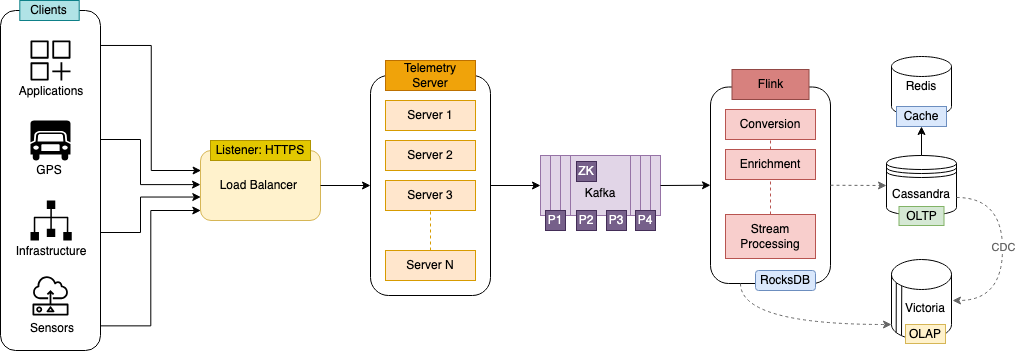

The diagram above was exported from draw.io. Its source (the exported page's mxGraphModel, read from the mxfile embedded in the PNG):
<mxGraphModel dx="1193" dy="758" grid="1" gridSize="10" guides="1" tooltips="1" connect="1" arrows="1" fold="1" page="1" pageScale="1" pageWidth="827" pageHeight="1169" math="0" shadow="0">
  <root>
    <mxCell id="0" />
    <mxCell id="1" parent="0" />
    <mxCell id="UU_yUu_k9GiRrBz8-NcR-4" value="Load Balancer&amp;nbsp;" style="rounded=1;whiteSpace=wrap;html=1;fillColor=#fff2cc;strokeColor=#d6b656;fillStyle=auto;" vertex="1" parent="1">
      <mxGeometry x="290" y="310" width="120" height="70" as="geometry" />
    </mxCell>
    <mxCell id="UU_yUu_k9GiRrBz8-NcR-5" value="" style="sketch=0;outlineConnect=0;fontColor=#232F3E;gradientColor=none;fillColor=#000000;strokeColor=none;dashed=0;verticalLabelPosition=bottom;verticalAlign=top;align=center;html=1;fontSize=12;fontStyle=0;aspect=fixed;pointerEvents=1;shape=mxgraph.aws4.generic_application;" vertex="1" parent="1">
      <mxGeometry x="120" y="200" width="40" height="40" as="geometry" />
    </mxCell>
    <mxCell id="UU_yUu_k9GiRrBz8-NcR-6" value="" style="shape=mxgraph.signs.transportation.truck_6;html=1;pointerEvents=1;fillColor=#000000;strokeColor=none;verticalLabelPosition=bottom;verticalAlign=top;align=center;" vertex="1" parent="1">
      <mxGeometry x="120" y="280" width="40" height="40" as="geometry" />
    </mxCell>
    <mxCell id="UU_yUu_k9GiRrBz8-NcR-7" value="" style="sketch=0;pointerEvents=1;shadow=0;dashed=0;html=1;strokeColor=none;fillColor=#000000;aspect=fixed;labelPosition=center;verticalLabelPosition=bottom;verticalAlign=top;align=center;outlineConnect=0;shape=mxgraph.vvd.infrastructure;" vertex="1" parent="1">
      <mxGeometry x="120" y="360" width="41.24" height="40" as="geometry" />
    </mxCell>
    <mxCell id="UU_yUu_k9GiRrBz8-NcR-8" value="" style="sketch=0;outlineConnect=0;fontColor=#232F3E;gradientColor=none;strokeColor=#000000;fillColor=#ffffff;dashed=0;verticalLabelPosition=bottom;verticalAlign=top;align=center;html=1;fontSize=12;fontStyle=0;aspect=fixed;shape=mxgraph.aws4.resourceIcon;resIcon=mxgraph.aws4.sensor;" vertex="1" parent="1">
      <mxGeometry x="115" y="430" width="50" height="50" as="geometry" />
    </mxCell>
    <mxCell id="UU_yUu_k9GiRrBz8-NcR-9" value="" style="endArrow=classic;html=1;rounded=0;entryX=0;entryY=0.5;entryDx=0;entryDy=0;edgeStyle=elbowEdgeStyle;exitX=0.997;exitY=0.854;exitDx=0;exitDy=0;exitPerimeter=0;" edge="1" parent="1">
      <mxGeometry relative="1" as="geometry">
        <mxPoint x="190.00000000000006" y="485.36000000000007" as="sourcePoint" />
        <mxPoint x="290.3" y="370" as="targetPoint" />
        <Array as="points">
          <mxPoint x="240.3" y="405" />
        </Array>
      </mxGeometry>
    </mxCell>
    <mxCell id="UU_yUu_k9GiRrBz8-NcR-11" value="" style="endArrow=classic;html=1;rounded=0;entryX=0;entryY=0.5;entryDx=0;entryDy=0;edgeStyle=elbowEdgeStyle;exitX=0.997;exitY=0.619;exitDx=0;exitDy=0;exitPerimeter=0;" edge="1" parent="1">
      <mxGeometry width="50" height="50" relative="1" as="geometry">
        <mxPoint x="190" y="392" as="sourcePoint" />
        <mxPoint x="290.3" y="356.54" as="targetPoint" />
        <Array as="points">
          <mxPoint x="230" y="371.54" />
        </Array>
      </mxGeometry>
    </mxCell>
    <mxCell id="UU_yUu_k9GiRrBz8-NcR-12" value="" style="endArrow=classic;html=1;rounded=0;entryX=0;entryY=0.5;entryDx=0;entryDy=0;edgeStyle=elbowEdgeStyle;exitX=1.001;exitY=0.382;exitDx=0;exitDy=0;exitPerimeter=0;" edge="1" parent="1">
      <mxGeometry width="50" height="50" relative="1" as="geometry">
        <mxPoint x="190.10000000000002" y="299" as="sourcePoint" />
        <mxPoint x="290" y="344.12" as="targetPoint" />
        <Array as="points">
          <mxPoint x="230" y="319.12" />
        </Array>
      </mxGeometry>
    </mxCell>
    <mxCell id="UU_yUu_k9GiRrBz8-NcR-13" value="" style="endArrow=classic;html=1;rounded=0;entryX=0;entryY=0.5;entryDx=0;entryDy=0;edgeStyle=elbowEdgeStyle;exitX=0.994;exitY=0.147;exitDx=0;exitDy=0;exitPerimeter=0;" edge="1" parent="1">
      <mxGeometry width="50" height="50" relative="1" as="geometry">
        <mxPoint x="189.99999999999997" y="204.97999999999996" as="sourcePoint" />
        <mxPoint x="290.6" y="330" as="targetPoint" />
        <Array as="points" />
      </mxGeometry>
    </mxCell>
    <mxCell id="UU_yUu_k9GiRrBz8-NcR-14" value="" style="rounded=1;whiteSpace=wrap;html=1;" vertex="1" parent="1">
      <mxGeometry x="460" y="235" width="120" height="220" as="geometry" />
    </mxCell>
    <mxCell id="UU_yUu_k9GiRrBz8-NcR-15" value="Server 1" style="rounded=0;whiteSpace=wrap;html=1;fillColor=#ffe6cc;strokeColor=#d79b00;" vertex="1" parent="1">
      <mxGeometry x="475" y="260" width="90" height="30" as="geometry" />
    </mxCell>
    <mxCell id="UU_yUu_k9GiRrBz8-NcR-16" value="Listener: HTTPS" style="rounded=0;whiteSpace=wrap;html=1;fillColor=#e3c800;strokeColor=#B09500;fontColor=#000000;" vertex="1" parent="1">
      <mxGeometry x="300" y="300" width="100" height="20" as="geometry" />
    </mxCell>
    <mxCell id="UU_yUu_k9GiRrBz8-NcR-18" value="" style="endArrow=classic;html=1;rounded=0;exitX=1;exitY=0.5;exitDx=0;exitDy=0;entryX=0;entryY=0.5;entryDx=0;entryDy=0;" edge="1" parent="1" source="UU_yUu_k9GiRrBz8-NcR-4" target="UU_yUu_k9GiRrBz8-NcR-14">
      <mxGeometry width="50" height="50" relative="1" as="geometry">
        <mxPoint x="340" y="500" as="sourcePoint" />
        <mxPoint x="390" y="450" as="targetPoint" />
      </mxGeometry>
    </mxCell>
    <mxCell id="UU_yUu_k9GiRrBz8-NcR-19" value="Server 2" style="rounded=0;whiteSpace=wrap;html=1;fillColor=#ffe6cc;strokeColor=#d79b00;" vertex="1" parent="1">
      <mxGeometry x="475" y="300" width="90" height="30" as="geometry" />
    </mxCell>
    <mxCell id="UU_yUu_k9GiRrBz8-NcR-20" value="Server 3" style="rounded=0;whiteSpace=wrap;html=1;fillColor=#ffe6cc;strokeColor=#d79b00;" vertex="1" parent="1">
      <mxGeometry x="475" y="340" width="90" height="30" as="geometry" />
    </mxCell>
    <mxCell id="UU_yUu_k9GiRrBz8-NcR-21" value="Server N" style="rounded=0;whiteSpace=wrap;html=1;fillColor=#ffe6cc;strokeColor=#d79b00;" vertex="1" parent="1">
      <mxGeometry x="475" y="410" width="90" height="30" as="geometry" />
    </mxCell>
    <mxCell id="UU_yUu_k9GiRrBz8-NcR-22" value="" style="endArrow=none;html=1;rounded=0;entryX=0.5;entryY=1;entryDx=0;entryDy=0;exitX=0.5;exitY=0;exitDx=0;exitDy=0;strokeColor=#d79b00;dashed=1;fillColor=#ffe6cc;" edge="1" parent="1" source="UU_yUu_k9GiRrBz8-NcR-21" target="UU_yUu_k9GiRrBz8-NcR-20">
      <mxGeometry width="50" height="50" relative="1" as="geometry">
        <mxPoint x="420" y="600" as="sourcePoint" />
        <mxPoint x="470" y="550" as="targetPoint" />
      </mxGeometry>
    </mxCell>
    <mxCell id="UU_yUu_k9GiRrBz8-NcR-24" value="Telemetry Server" style="rounded=0;whiteSpace=wrap;html=1;fillColor=#f0a30a;strokeColor=#BD7000;fontColor=#000000;" vertex="1" parent="1">
      <mxGeometry x="475" y="220" width="90" height="30" as="geometry" />
    </mxCell>
    <mxCell id="UU_yUu_k9GiRrBz8-NcR-36" value="" style="shape=process;whiteSpace=wrap;html=1;backgroundOutline=1;size=0.08333333333333333;fillColor=#e1d5e7;strokeColor=#9673a6;" vertex="1" parent="1">
      <mxGeometry x="630" y="315" width="120" height="60" as="geometry" />
    </mxCell>
    <mxCell id="UU_yUu_k9GiRrBz8-NcR-37" value="" style="shape=process;whiteSpace=wrap;html=1;backgroundOutline=1;size=0.1;fillColor=#e1d5e7;strokeColor=#9673a6;" vertex="1" parent="1">
      <mxGeometry x="640" y="315" width="100" height="60" as="geometry" />
    </mxCell>
    <mxCell id="UU_yUu_k9GiRrBz8-NcR-38" value="" style="shape=process;whiteSpace=wrap;html=1;backgroundOutline=1;size=0.125;fillColor=#e1d5e7;strokeColor=#9673a6;" vertex="1" parent="1">
      <mxGeometry x="650" y="315" width="80" height="60" as="geometry" />
    </mxCell>
    <mxCell id="UU_yUu_k9GiRrBz8-NcR-40" value="" style="endArrow=classic;html=1;rounded=0;exitX=1;exitY=0.5;exitDx=0;exitDy=0;entryX=0;entryY=0.5;entryDx=0;entryDy=0;" edge="1" parent="1" source="UU_yUu_k9GiRrBz8-NcR-14" target="UU_yUu_k9GiRrBz8-NcR-36">
      <mxGeometry width="50" height="50" relative="1" as="geometry">
        <mxPoint x="640" y="450" as="sourcePoint" />
        <mxPoint x="690" y="400" as="targetPoint" />
      </mxGeometry>
    </mxCell>
    <mxCell id="UU_yUu_k9GiRrBz8-NcR-41" value="P1" style="rounded=0;whiteSpace=wrap;html=1;fillColor=#76608a;strokeColor=#432D57;fontColor=#ffffff;" vertex="1" parent="1">
      <mxGeometry x="635" y="370" width="20" height="20" as="geometry" />
    </mxCell>
    <mxCell id="UU_yUu_k9GiRrBz8-NcR-42" value="P2" style="rounded=0;whiteSpace=wrap;html=1;fillColor=#76608a;strokeColor=#432D57;fontColor=#ffffff;" vertex="1" parent="1">
      <mxGeometry x="666" y="370" width="20" height="20" as="geometry" />
    </mxCell>
    <mxCell id="UU_yUu_k9GiRrBz8-NcR-43" value="P3" style="rounded=0;whiteSpace=wrap;html=1;fillColor=#76608a;strokeColor=#432D57;fontColor=#ffffff;" vertex="1" parent="1">
      <mxGeometry x="696" y="370" width="20" height="20" as="geometry" />
    </mxCell>
    <mxCell id="UU_yUu_k9GiRrBz8-NcR-44" value="P4" style="rounded=0;whiteSpace=wrap;html=1;fillColor=#76608a;strokeColor=#432D57;fontColor=#ffffff;" vertex="1" parent="1">
      <mxGeometry x="725" y="370" width="20" height="20" as="geometry" />
    </mxCell>
    <mxCell id="UU_yUu_k9GiRrBz8-NcR-45" value="" style="rounded=1;whiteSpace=wrap;html=1;" vertex="1" parent="1">
      <mxGeometry x="800" y="246.5" width="120" height="196.5" as="geometry" />
    </mxCell>
    <mxCell id="UU_yUu_k9GiRrBz8-NcR-46" value="" style="endArrow=classic;html=1;rounded=0;exitX=1;exitY=0.5;exitDx=0;exitDy=0;entryX=0;entryY=0.5;entryDx=0;entryDy=0;" edge="1" parent="1" source="UU_yUu_k9GiRrBz8-NcR-36" target="UU_yUu_k9GiRrBz8-NcR-45">
      <mxGeometry width="50" height="50" relative="1" as="geometry">
        <mxPoint x="740" y="550" as="sourcePoint" />
        <mxPoint x="790" y="500" as="targetPoint" />
      </mxGeometry>
    </mxCell>
    <mxCell id="UU_yUu_k9GiRrBz8-NcR-47" value="Conversion" style="rounded=0;whiteSpace=wrap;html=1;fillColor=#f8cecc;strokeColor=#b85450;" vertex="1" parent="1">
      <mxGeometry x="815" y="269" width="90" height="30" as="geometry" />
    </mxCell>
    <mxCell id="UU_yUu_k9GiRrBz8-NcR-48" value="Applications" style="text;html=1;align=center;verticalAlign=middle;whiteSpace=wrap;rounded=0;" vertex="1" parent="1">
      <mxGeometry x="111" y="236" width="60" height="30" as="geometry" />
    </mxCell>
    <mxCell id="UU_yUu_k9GiRrBz8-NcR-49" value="GPS" style="text;html=1;align=center;verticalAlign=middle;whiteSpace=wrap;rounded=0;" vertex="1" parent="1">
      <mxGeometry x="109" y="315" width="60" height="30" as="geometry" />
    </mxCell>
    <mxCell id="UU_yUu_k9GiRrBz8-NcR-50" value="Infrastructure" style="text;html=1;align=center;verticalAlign=middle;whiteSpace=wrap;rounded=0;" vertex="1" parent="1">
      <mxGeometry x="111" y="396" width="60" height="30" as="geometry" />
    </mxCell>
    <mxCell id="UU_yUu_k9GiRrBz8-NcR-51" value="Sensors" style="text;html=1;align=center;verticalAlign=middle;whiteSpace=wrap;rounded=0;" vertex="1" parent="1">
      <mxGeometry x="112" y="473" width="60" height="30" as="geometry" />
    </mxCell>
    <mxCell id="UU_yUu_k9GiRrBz8-NcR-52" value="Flink" style="rounded=0;whiteSpace=wrap;html=1;fillColor=#d7817e;strokeColor=#924845;" vertex="1" parent="1">
      <mxGeometry x="821.5" y="229" width="77" height="30" as="geometry" />
    </mxCell>
    <mxCell id="UU_yUu_k9GiRrBz8-NcR-53" value="Enrichment" style="rounded=0;whiteSpace=wrap;html=1;fillColor=#f8cecc;strokeColor=#b85450;" vertex="1" parent="1">
      <mxGeometry x="815" y="309" width="90" height="30" as="geometry" />
    </mxCell>
    <mxCell id="UU_yUu_k9GiRrBz8-NcR-54" value="Stream Processing" style="rounded=0;whiteSpace=wrap;html=1;fillColor=#f8cecc;strokeColor=#b85450;" vertex="1" parent="1">
      <mxGeometry x="815" y="374" width="90" height="44" as="geometry" />
    </mxCell>
    <mxCell id="UU_yUu_k9GiRrBz8-NcR-55" value="ZK" style="rounded=0;whiteSpace=wrap;html=1;fillColor=#76608a;strokeColor=#432D57;fontColor=#ffffff;" vertex="1" parent="1">
      <mxGeometry x="666" y="321" width="20" height="20" as="geometry" />
    </mxCell>
    <mxCell id="UU_yUu_k9GiRrBz8-NcR-57" value="Kafka" style="text;html=1;align=center;verticalAlign=middle;whiteSpace=wrap;rounded=0;" vertex="1" parent="1">
      <mxGeometry x="660" y="338" width="60" height="30" as="geometry" />
    </mxCell>
    <mxCell id="UU_yUu_k9GiRrBz8-NcR-58" value="" style="endArrow=none;html=1;rounded=0;entryX=0.5;entryY=1;entryDx=0;entryDy=0;exitX=0.5;exitY=0;exitDx=0;exitDy=0;fillColor=#f8cecc;strokeColor=#b85450;dashed=1;" edge="1" parent="1" source="UU_yUu_k9GiRrBz8-NcR-54" target="UU_yUu_k9GiRrBz8-NcR-53">
      <mxGeometry width="50" height="50" relative="1" as="geometry">
        <mxPoint x="740" y="523" as="sourcePoint" />
        <mxPoint x="790" y="473" as="targetPoint" />
      </mxGeometry>
    </mxCell>
    <mxCell id="UU_yUu_k9GiRrBz8-NcR-59" value="" style="endArrow=none;html=1;rounded=0;entryX=0.5;entryY=1;entryDx=0;entryDy=0;exitX=0.5;exitY=0;exitDx=0;exitDy=0;fillColor=#f8cecc;strokeColor=#b85450;dashed=1;" edge="1" parent="1" source="UU_yUu_k9GiRrBz8-NcR-53" target="UU_yUu_k9GiRrBz8-NcR-47">
      <mxGeometry width="50" height="50" relative="1" as="geometry">
        <mxPoint x="870" y="384" as="sourcePoint" />
        <mxPoint x="870" y="349" as="targetPoint" />
      </mxGeometry>
    </mxCell>
    <mxCell id="UU_yUu_k9GiRrBz8-NcR-60" value="Cassandra" style="shape=datastore;whiteSpace=wrap;html=1;" vertex="1" parent="1">
      <mxGeometry x="976" y="315" width="70" height="60" as="geometry" />
    </mxCell>
    <mxCell id="UU_yUu_k9GiRrBz8-NcR-61" value="" style="shape=cylinder3;whiteSpace=wrap;html=1;boundedLbl=1;backgroundOutline=1;size=15;" vertex="1" parent="1">
      <mxGeometry x="981" y="419" width="60" height="80" as="geometry" />
    </mxCell>
    <mxCell id="UU_yUu_k9GiRrBz8-NcR-62" value="Redis" style="strokeWidth=1;html=1;shape=mxgraph.flowchart.database;whiteSpace=wrap;" vertex="1" parent="1">
      <mxGeometry x="981" y="216" width="60" height="60" as="geometry" />
    </mxCell>
    <mxCell id="UU_yUu_k9GiRrBz8-NcR-63" value="OLTP" style="rounded=0;whiteSpace=wrap;html=1;fillColor=#d5e8d4;strokeColor=#82b366;" vertex="1" parent="1">
      <mxGeometry x="988.5" y="366" width="45" height="19" as="geometry" />
    </mxCell>
    <mxCell id="UU_yUu_k9GiRrBz8-NcR-64" value="Cache" style="rounded=0;whiteSpace=wrap;html=1;fillColor=#dae8fc;strokeColor=#6c8ebf;" vertex="1" parent="1">
      <mxGeometry x="986" y="266" width="50" height="20" as="geometry" />
    </mxCell>
    <mxCell id="UU_yUu_k9GiRrBz8-NcR-65" value="" style="endArrow=none;html=1;rounded=0;exitX=0.078;exitY=0.915;exitDx=0;exitDy=0;exitPerimeter=0;entryX=0.08;entryY=0.292;entryDx=0;entryDy=0;entryPerimeter=0;" edge="1" parent="1" source="UU_yUu_k9GiRrBz8-NcR-61" target="UU_yUu_k9GiRrBz8-NcR-61">
      <mxGeometry width="50" height="50" relative="1" as="geometry">
        <mxPoint x="989.7" y="495.00000000000006" as="sourcePoint" />
        <mxPoint x="990.06" y="445.59000000000003" as="targetPoint" />
      </mxGeometry>
    </mxCell>
    <mxCell id="UU_yUu_k9GiRrBz8-NcR-66" value="" style="endArrow=none;html=1;rounded=0;exitX=0.167;exitY=0.945;exitDx=0;exitDy=0;exitPerimeter=0;entryX=0.171;entryY=0.331;entryDx=0;entryDy=0;entryPerimeter=0;" edge="1" parent="1" source="UU_yUu_k9GiRrBz8-NcR-61" target="UU_yUu_k9GiRrBz8-NcR-61">
      <mxGeometry width="50" height="50" relative="1" as="geometry">
        <mxPoint x="1000" y="505" as="sourcePoint" />
        <mxPoint x="1001" y="454" as="targetPoint" />
      </mxGeometry>
    </mxCell>
    <mxCell id="UU_yUu_k9GiRrBz8-NcR-67" value="OLAP" style="rounded=0;whiteSpace=wrap;html=1;fillColor=#fff2cc;strokeColor=#d6b656;" vertex="1" parent="1">
      <mxGeometry x="995" y="484" width="40" height="19" as="geometry" />
    </mxCell>
    <mxCell id="UU_yUu_k9GiRrBz8-NcR-68" value="Victoria" style="text;html=1;align=center;verticalAlign=middle;whiteSpace=wrap;rounded=0;" vertex="1" parent="1">
      <mxGeometry x="985" y="453" width="60" height="30" as="geometry" />
    </mxCell>
    <mxCell id="UU_yUu_k9GiRrBz8-NcR-69" value="" style="endArrow=classic;html=1;rounded=0;exitX=1;exitY=0.5;exitDx=0;exitDy=0;entryX=0;entryY=0.5;entryDx=0;entryDy=0;dashed=1;strokeColor=#666666;" edge="1" parent="1" source="UU_yUu_k9GiRrBz8-NcR-45" target="UU_yUu_k9GiRrBz8-NcR-60">
      <mxGeometry width="50" height="50" relative="1" as="geometry">
        <mxPoint x="1030" y="500" as="sourcePoint" />
        <mxPoint x="1080" y="450" as="targetPoint" />
      </mxGeometry>
    </mxCell>
    <mxCell id="UU_yUu_k9GiRrBz8-NcR-70" value="RocksDB" style="rounded=1;whiteSpace=wrap;html=1;fillColor=#dae8fc;strokeColor=#6c8ebf;" vertex="1" parent="1">
      <mxGeometry x="845" y="430" width="60" height="20" as="geometry" />
    </mxCell>
    <mxCell id="UU_yUu_k9GiRrBz8-NcR-72" value="" style="endArrow=classic;html=1;rounded=0;exitX=0.5;exitY=0;exitDx=0;exitDy=0;entryX=0.5;entryY=1;entryDx=0;entryDy=0;" edge="1" parent="1" source="UU_yUu_k9GiRrBz8-NcR-60" target="UU_yUu_k9GiRrBz8-NcR-64">
      <mxGeometry width="50" height="50" relative="1" as="geometry">
        <mxPoint x="1130" y="330" as="sourcePoint" />
        <mxPoint x="1180" y="280" as="targetPoint" />
      </mxGeometry>
    </mxCell>
    <mxCell id="UU_yUu_k9GiRrBz8-NcR-73" value="" style="endArrow=classic;html=1;rounded=0;exitX=0.25;exitY=1;exitDx=0;exitDy=0;edgeStyle=orthogonalEdgeStyle;curved=1;entryX=0;entryY=1;entryDx=0;entryDy=-15;entryPerimeter=0;dashed=1;strokeColor=#666666;" edge="1" parent="1" source="UU_yUu_k9GiRrBz8-NcR-45" target="UU_yUu_k9GiRrBz8-NcR-61">
      <mxGeometry width="50" height="50" relative="1" as="geometry">
        <mxPoint x="900" y="630" as="sourcePoint" />
        <mxPoint x="980" y="500" as="targetPoint" />
        <Array as="points">
          <mxPoint x="830" y="484" />
        </Array>
      </mxGeometry>
    </mxCell>
    <mxCell id="UU_yUu_k9GiRrBz8-NcR-74" value="" style="rounded=1;whiteSpace=wrap;html=1;fillColor=none;" vertex="1" parent="1">
      <mxGeometry x="90" y="170" width="100" height="340" as="geometry" />
    </mxCell>
    <mxCell id="UU_yUu_k9GiRrBz8-NcR-75" value="Clients" style="rounded=0;whiteSpace=wrap;html=1;fillColor=#b0e3e6;strokeColor=#0e8088;" vertex="1" parent="1">
      <mxGeometry x="109.31" y="160" width="59.38" height="20" as="geometry" />
    </mxCell>
    <mxCell id="UU_yUu_k9GiRrBz8-NcR-76" value="" style="endArrow=classic;html=1;rounded=0;exitX=1;exitY=0.7;exitDx=0;exitDy=0;edgeStyle=orthogonalEdgeStyle;curved=1;dashed=1;strokeColor=#666666;" edge="1" parent="1" source="UU_yUu_k9GiRrBz8-NcR-60">
      <mxGeometry width="50" height="50" relative="1" as="geometry">
        <mxPoint x="1038" y="357.00000000000006" as="sourcePoint" />
        <mxPoint x="1042" y="460" as="targetPoint" />
        <Array as="points">
          <mxPoint x="1092" y="357" />
          <mxPoint x="1092" y="460" />
        </Array>
      </mxGeometry>
    </mxCell>
    <mxCell id="UU_yUu_k9GiRrBz8-NcR-77" value="&lt;font color=&quot;#666666&quot;&gt;CDC&lt;/font&gt;" style="edgeLabel;html=1;align=center;verticalAlign=middle;resizable=0;points=[];fontColor=#CCCCCC;" vertex="1" connectable="0" parent="UU_yUu_k9GiRrBz8-NcR-76">
      <mxGeometry x="-0.0474" relative="1" as="geometry">
        <mxPoint as="offset" />
      </mxGeometry>
    </mxCell>
  </root>
</mxGraphModel>